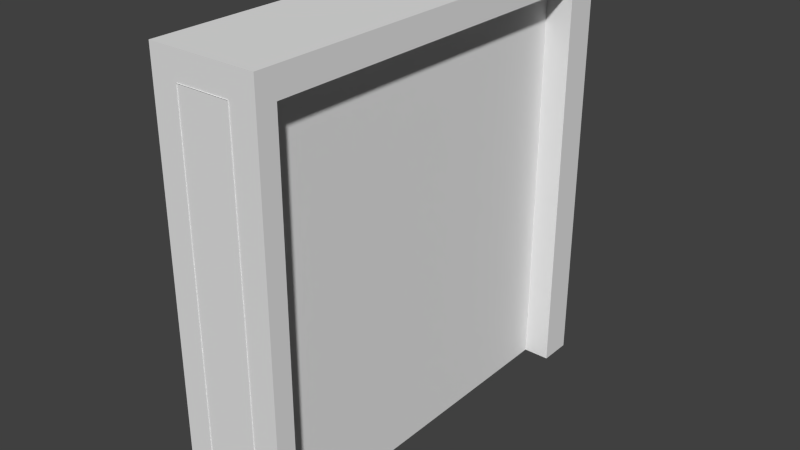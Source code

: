 # Source: door3.blend  (saved by Blender 2.72.0; exported with 4.5.12 LTS)
import bpy
from mathutils import Matrix  # noqa: F401  (used for matrix-valued properties, if any)

bpy.ops.wm.read_factory_settings(use_empty=True)
scene = bpy.context.scene
scene.name = 'Scene'

# ---- collections
col_collection_1 = bpy.data.collections.new('Collection 1'); scene.collection.children.link(col_collection_1)

# ---- materials (node trees are filled in below, after node groups)
mat_door1_1 = bpy.data.materials.new('door1_1')
mat_door1_1.alpha_threshold = 0.0
mat_door1_1.use_transparent_shadow = False
mat_door1_1.roughness = 0.5

# ---- material node trees

# ---- world
world_world = bpy.data.worlds.new('World'); scene.world = world_world
world_world.color = (0.05088, 0.05088, 0.05088)
world_world.use_sun_shadow = False
world_world.sun_shadow_jitter_overblur = 0.0
world_world.cycles.sampling_method = 'MANUAL'
world_world.cycles.sample_map_resolution = 256

# ---- meshes
me_plane_001 = bpy.data.meshes.new('Plane.001')
me_plane_001.from_pydata([(-0.4544, 1.835e-05, 0.16), (0.4213, 1.835e-05, 0.16), (-0.4544, 0.9387, 0.16), (0.4213, 0.9387, 0.16), (-0.4544, 1.835e-05, -0.16), (0.4213, 1.835e-05, -0.16), (-0.4544, 0.9387, -0.16), (0.4213, 0.9387, -0.16), (0.4213, 0.9387, 0.09435), (0.4213, 1.835e-05, 0.09434), (0.4213, 0.9387, -0.08632), (0.4213, 1.835e-05, -0.08632), (0.3868, 0.9387, 0.09435), (0.3868, 1.835e-05, 0.09434), (0.3868, 0.9387, -0.08632), (0.3868, 1.835e-05, -0.08632)], [], [(0, 1, 3, 2), (4, 6, 7, 5), (10, 11, 5, 7), (3, 1, 9, 8), (11, 10, 14, 15), (12, 13, 15, 14), (8, 9, 13, 12)])
_uv = me_plane_001.uv_layers.new(name='UVMap')
_uv.uv.foreach_set('vector', [0.04868, 0.0, 0.9213, 0.0, 0.9213, 0.9387, 0.04868, 0.9387, 0.04868, 0.0, 0.04868, 0.9387, 0.9213, 0.9387, 0.9213, 0.0, -0.03082, 0.9254, -0.03082, 0.02538, -0.01884, 0.02538, -0.01884, 0.9254, -0.07491, 0.9254, -0.07491, 0.02538, -0.06242, 0.02538, -0.06242, 0.9254, -0.03082, 0.02538, -0.03082, 0.9254, -0.03082, 0.9254, -0.03082, 0.02538, -0.06242, 0.9254, -0.06242, 0.02538, -0.03082, 0.02538, -0.03082, 0.9254, -0.07718, 0.9254, -0.07718, 0.02538, -0.07718, 0.02538, -0.07718, 0.9254])
me_plane_001.materials.append(mat_door1_1)
me_plane_001.use_remesh_preserve_volume = False
me_plane_001.use_remesh_preserve_attributes = False
me_plane_001.use_mirror_vertex_groups = False
me_plane_001.update()
me_plane = bpy.data.meshes.new('Plane')
me_plane.from_pydata([(-0.4544, 1.835e-05, 0.16), (0.4213, 1.835e-05, 0.16), (-0.4544, 0.9387, 0.16), (0.4213, 0.9387, 0.16), (-0.5, 1.835e-05, 0.32), (0.5, 1.835e-05, 0.32), (-0.5, 1.0, 0.32), (0.5, 1.0, 0.32), (-0.4544, 1.835e-05, 0.32), (-0.4544, 1.0, 0.32), (0.4213, 1.0, 0.32), (0.4213, 1.835e-05, 0.32), (-0.4544, 0.9387, 0.32), (0.4213, 0.9387, 0.32), (-0.5, 1.836e-05, 0.0), (0.5, 1.836e-05, 0.0), (-0.5, 1.0, 0.0), (0.5, 1.0, 0.0), (-0.4544, 1.835e-05, -0.16), (-0.4544, 1.0, 0.0), (0.4213, 1.0, 0.0), (0.4213, 1.835e-05, -0.16), (-0.4544, 0.9387, -0.16), (0.4213, 0.9387, -0.16), (-0.5, 1.835e-05, -0.32), (0.5, 1.835e-05, -0.32), (-0.5, 1.0, -0.32), (0.5, 1.0, -0.32), (-0.4544, 1.835e-05, -0.32), (-0.4544, 1.0, -0.32), (0.4213, 1.0, -0.32), (0.4213, 1.835e-05, -0.32), (-0.4544, 0.9387, -0.32), (0.4213, 0.9387, -0.32), (0.4213, 0.9387, 0.0), (-0.4544, 0.9387, 0.0), (0.4213, 1.835e-05, 0.0), (-0.5014, 0.9387, 0.16), (-0.5014, 0.9387, -0.16), (-0.5014, 0.9387, 9.084e-09), (-0.5017, 1.835e-05, 0.16), (-0.5017, 0.9387, 0.16), (-0.5017, 1.835e-05, -0.16), (-0.5017, 0.9387, -0.16)], [], [(0, 2, 12, 8), (3, 1, 11, 13), (2, 3, 13, 12), (11, 5, 7, 10, 13), (4, 8, 12, 9, 6), (12, 13, 10, 9), (17, 20, 10, 7), (20, 19, 9, 10), (19, 16, 6, 9), (15, 17, 7, 5), (16, 14, 4, 6), (18, 28, 32, 22), (23, 33, 31, 21), (22, 32, 33, 23), (31, 33, 30, 27, 25), (24, 26, 29, 32, 28), (32, 29, 30, 33), (17, 27, 30, 20), (20, 30, 29, 19), (19, 29, 26, 16), (15, 25, 27, 17), (34, 35, 22, 23), (16, 26, 24, 14), (3, 2, 35, 34), (36, 34, 23, 21), (1, 3, 34, 36), (35, 2, 37, 39), (22, 35, 39, 38), (18, 22, 43, 42), (2, 0, 40, 41)])
_uv = me_plane.uv_layers.new(name='UVMap')
_uv.uv.foreach_set('vector', [-0.04038, 0.0, -0.04038, 0.7903, -0.04038, 0.7903, -0.04038, 0.0, 0.9674, 0.7512, 0.9674, 0.0, 0.9674, 0.0, 0.9674, 0.7512, 0.04556, 0.9543, 0.9213, 0.9543, 0.9213, 0.9543, 0.04556, 0.9543, 0.9213, 0.0, 1.0, 0.0, 1.0, 1.0, 0.9213, 1.0, 0.9213, 0.9387, 0.0, 0.0, 0.04556, 0.0, 0.04556, 0.9387, 0.04556, 1.0, 0.0, 1.0, 0.04556, 0.9387, 0.9213, 0.9387, 0.9213, 1.0, 0.04556, 1.0, 0.8565, 0.1092, 0.799, 0.1092, 0.799, 0.02355, 0.8565, 0.02355, 0.799, 0.1092, 0.1594, 0.1092, 0.1594, 0.02355, 0.799, 0.02355, 0.1594, 0.1092, 0.1262, 0.1092, 0.1262, 0.02355, 0.1594, 0.02355, -0.1295, 0.0, -0.1295, 1.0, -0.01727, 1.0, -0.01727, 0.0, -0.1295, 1.0, -0.1295, 1.788e-07, -0.01727, 1.788e-07, -0.01727, 1.0, -0.04038, 0.0, -0.04038, 0.0, -0.04038, 0.7903, -0.04038, 0.7903, 0.9674, 0.7512, 0.9674, 0.7512, 0.9674, 0.0, 0.9674, 0.0, 0.04556, 0.9543, 0.04556, 0.9543, 0.9213, 0.9543, 0.9213, 0.9543, 0.9213, 0.0, 0.9213, 0.9387, 0.9213, 1.0, 1.0, 1.0, 1.0, 0.0, 0.0, 0.0, 0.0, 1.0, 0.04556, 1.0, 0.04556, 0.9387, 0.04556, 0.0, 0.04556, 0.9387, 0.04556, 1.0, 0.9213, 1.0, 0.9213, 0.9387, 0.8565, 0.1092, 0.8565, 0.02355, 0.799, 0.02355, 0.799, 0.1092, 0.799, 0.1092, 0.799, 0.02355, 0.1594, 0.02355, 0.1594, 0.1092, 0.1594, 0.1092, 0.1594, 0.02355, 0.1262, 0.02355, 0.1262, 0.1092, -0.1295, 0.0, -0.01727, 0.0, -0.01727, 1.0, -0.1295, 1.0, 0.05158, 0.9295, 0.9211, 0.9295, 0.9211, 0.9613, 0.05158, 0.9613, -0.1295, 1.0, -0.01727, 1.0, -0.01727, 1.788e-07, -0.1295, 1.788e-07, 0.05158, 0.9605, 0.9211, 0.9605, 0.9211, 0.9287, 0.05158, 0.9287, 0.1094, 0.02114, 0.1094, 0.9007, 0.08311, 0.9007, 0.08311, 0.02114, 0.1356, 0.02114, 0.1356, 0.9007, 0.1094, 0.9007, 0.1094, 0.02114, 0.9211, 0.9287, 0.9211, 0.9605, 0.9211, 0.9605, 0.9211, 0.9287, 0.9211, 0.9613, 0.9211, 0.9295, 0.9211, 0.9295, 0.9211, 0.9613, -0.04038, 0.0, -0.04038, 0.7903, -0.04038, 0.7903, -0.04038, 0.0, -0.04038, 0.7903, -0.04038, 0.0, -0.04038, 0.0, -0.04038, 0.7903])
me_plane.materials.append(mat_door1_1)
me_plane.use_remesh_preserve_volume = False
me_plane.use_remesh_preserve_attributes = False
me_plane.use_mirror_vertex_groups = False
me_plane.update()

# ---- objects
ob_door1_1_001 = bpy.data.objects.new('door1_1.001', me_plane_001)
ob_door1_1 = bpy.data.objects.new('door1_1', me_plane)

# ---- transforms, parenting, visibility, modifiers, constraints
ob_door1_1_001.location = (-1.421e-14, 0.0, 1.192e-07)
ob_door1_1_001.rotation_euler = (1.571, -0.0, 1.571)
ob_door1_1_001.scale = (2.56, 2.56, 1.0)
ob_door1_1_001.lineart.crease_threshold = 0.0
ob_door1_1.location = (-1.421e-14, 8.47e-22, 1.192e-07)
ob_door1_1.rotation_euler = (1.571, -0.0, 1.571)
ob_door1_1.scale = (2.56, 2.56, 1.0)
ob_door1_1.lineart.crease_threshold = 0.0

# ---- collection membership
col_collection_1.objects.link(ob_door1_1_001)
col_collection_1.objects.link(ob_door1_1)

# ---- scene / render settings (as saved in the file)
scene.frame_start = 1; scene.frame_end = 46; scene.frame_set(1)
scene.render.engine = 'BLENDER_EEVEE_NEXT'
scene.render.resolution_percentage = 50
scene.render.dither_intensity = 0.0
scene.cycles.use_denoising = False
scene.cycles.samples = 10
scene.cycles.sampling_pattern = 'TABULATED_SOBOL'
scene.cycles.light_sampling_threshold = 0.0
scene.cycles.use_adaptive_sampling = False
scene.cycles.use_light_tree = False
scene.cycles.blur_glossy = 0.0
scene.cycles.pixel_filter_type = 'GAUSSIAN'
scene.cycles.sample_clamp_indirect = 0.0
scene.view_settings.view_transform = 'Standard'
bpy.context.view_layer.update()

# ---- added for rendering (the .blend has no active camera and no usable light): camera, sun
cam_auto = bpy.data.cameras.new('AutoCamera')
cam_auto.lens = 50.0
cam_auto.sensor_width = 36.0
cam_auto.clip_end = 1000.0
ob_auto_camera = bpy.data.objects.new('AutoCamera', cam_auto)
scene.collection.objects.link(ob_auto_camera)
ob_auto_camera.location = (3.4044, -4.08744, 4.00356)
ob_auto_camera.rotation_euler = (1.09748, -7.21219e-08, 0.694738)
scene.camera = ob_auto_camera
light_auto_sun = bpy.data.lights.new('AutoSun', 'SUN')
light_auto_sun.energy = 3.0
light_auto_sun.angle = 0.0523599
ob_auto_sun = bpy.data.objects.new('AutoSun', light_auto_sun)
scene.collection.objects.link(ob_auto_sun)
ob_auto_sun.rotation_euler = (0.872665, 0.174533, 0.523599)
bpy.context.view_layer.update()
